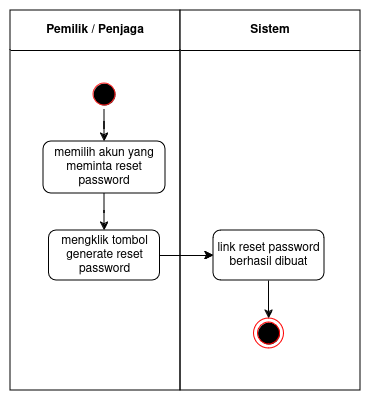

The diagram above was exported from draw.io. Its source (the exported page's mxGraphModel, read from the mxfile embedded in the PNG):
<mxGraphModel dx="1039" dy="558" grid="1" gridSize="10" guides="1" tooltips="1" connect="1" arrows="1" fold="1" page="1" pageScale="1" pageWidth="850" pageHeight="1100" math="0" shadow="0">
  <root>
    <mxCell id="oOIU0smPAjdEIoA6P_pg-0" />
    <mxCell id="oOIU0smPAjdEIoA6P_pg-1" parent="oOIU0smPAjdEIoA6P_pg-0" />
    <mxCell id="oOIU0smPAjdEIoA6P_pg-2" value="&lt;div&gt;&lt;font style=&quot;font-size: 12px;&quot;&gt;&lt;b&gt;&lt;font style=&quot;font-size: 12px;&quot;&gt;Pemilik / Penjaga&lt;br&gt;&lt;/font&gt;&lt;/b&gt;&lt;/font&gt;&lt;/div&gt;" style="swimlane;whiteSpace=wrap;html=1;startSize=40;" vertex="1" parent="oOIU0smPAjdEIoA6P_pg-1">
      <mxGeometry x="160" y="160" width="170" height="380" as="geometry" />
    </mxCell>
    <mxCell id="oOIU0smPAjdEIoA6P_pg-3" value="" style="ellipse;html=1;shape=startState;fillColor=#000000;strokeColor=#FF2121;" vertex="1" parent="oOIU0smPAjdEIoA6P_pg-2">
      <mxGeometry x="79" y="69" width="30" height="30" as="geometry" />
    </mxCell>
    <mxCell id="oOIU0smPAjdEIoA6P_pg-4" value="memilih akun yang meminta reset password" style="whiteSpace=wrap;html=1;rounded=1;" vertex="1" parent="oOIU0smPAjdEIoA6P_pg-2">
      <mxGeometry x="33" y="131" width="122" height="52" as="geometry" />
    </mxCell>
    <mxCell id="oOIU0smPAjdEIoA6P_pg-5" value="" style="edgeStyle=orthogonalEdgeStyle;rounded=0;orthogonalLoop=1;jettySize=auto;html=1;" edge="1" parent="oOIU0smPAjdEIoA6P_pg-2" source="oOIU0smPAjdEIoA6P_pg-3" target="oOIU0smPAjdEIoA6P_pg-4">
      <mxGeometry relative="1" as="geometry" />
    </mxCell>
    <mxCell id="oOIU0smPAjdEIoA6P_pg-11" value="mengklik tombol generate reset password" style="whiteSpace=wrap;html=1;rounded=1;" vertex="1" parent="oOIU0smPAjdEIoA6P_pg-2">
      <mxGeometry x="38.5" y="220" width="111" height="50" as="geometry" />
    </mxCell>
    <mxCell id="oOIU0smPAjdEIoA6P_pg-14" value="" style="edgeStyle=orthogonalEdgeStyle;rounded=0;orthogonalLoop=1;jettySize=auto;html=1;" edge="1" parent="oOIU0smPAjdEIoA6P_pg-2" source="oOIU0smPAjdEIoA6P_pg-4" target="oOIU0smPAjdEIoA6P_pg-11">
      <mxGeometry relative="1" as="geometry" />
    </mxCell>
    <mxCell id="oOIU0smPAjdEIoA6P_pg-6" value="Sistem" style="swimlane;whiteSpace=wrap;html=1;startSize=40;" vertex="1" parent="oOIU0smPAjdEIoA6P_pg-1">
      <mxGeometry x="330" y="160" width="180" height="380" as="geometry" />
    </mxCell>
    <mxCell id="oOIU0smPAjdEIoA6P_pg-7" value="" style="ellipse;html=1;shape=endState;fillColor=#000000;strokeColor=#ff0000;" vertex="1" parent="oOIU0smPAjdEIoA6P_pg-6">
      <mxGeometry x="73.5" y="308" width="30" height="30" as="geometry" />
    </mxCell>
    <mxCell id="oOIU0smPAjdEIoA6P_pg-8" value="" style="edgeStyle=orthogonalEdgeStyle;rounded=0;orthogonalLoop=1;jettySize=auto;html=1;" edge="1" parent="oOIU0smPAjdEIoA6P_pg-6">
      <mxGeometry relative="1" as="geometry">
        <mxPoint x="82.5" y="270" as="sourcePoint" />
      </mxGeometry>
    </mxCell>
    <mxCell id="oOIU0smPAjdEIoA6P_pg-9" value="" style="edgeStyle=orthogonalEdgeStyle;rounded=0;orthogonalLoop=1;jettySize=auto;html=1;" edge="1" parent="oOIU0smPAjdEIoA6P_pg-6" source="oOIU0smPAjdEIoA6P_pg-10" target="oOIU0smPAjdEIoA6P_pg-7">
      <mxGeometry relative="1" as="geometry" />
    </mxCell>
    <mxCell id="oOIU0smPAjdEIoA6P_pg-10" value="link reset password berhasil dibuat" style="whiteSpace=wrap;html=1;rounded=1;" vertex="1" parent="oOIU0smPAjdEIoA6P_pg-6">
      <mxGeometry x="33" y="220" width="111" height="50" as="geometry" />
    </mxCell>
    <mxCell id="oOIU0smPAjdEIoA6P_pg-13" value="" style="edgeStyle=orthogonalEdgeStyle;rounded=0;orthogonalLoop=1;jettySize=auto;html=1;" edge="1" parent="oOIU0smPAjdEIoA6P_pg-1" source="oOIU0smPAjdEIoA6P_pg-11" target="oOIU0smPAjdEIoA6P_pg-10">
      <mxGeometry relative="1" as="geometry" />
    </mxCell>
    <mxCell id="oOIU0smPAjdEIoA6P_pg-12" value="" style="edgeStyle=orthogonalEdgeStyle;rounded=0;orthogonalLoop=1;jettySize=auto;html=1;" edge="1" parent="oOIU0smPAjdEIoA6P_pg-1" source="oOIU0smPAjdEIoA6P_pg-11" target="oOIU0smPAjdEIoA6P_pg-10">
      <mxGeometry relative="1" as="geometry" />
    </mxCell>
  </root>
</mxGraphModel>